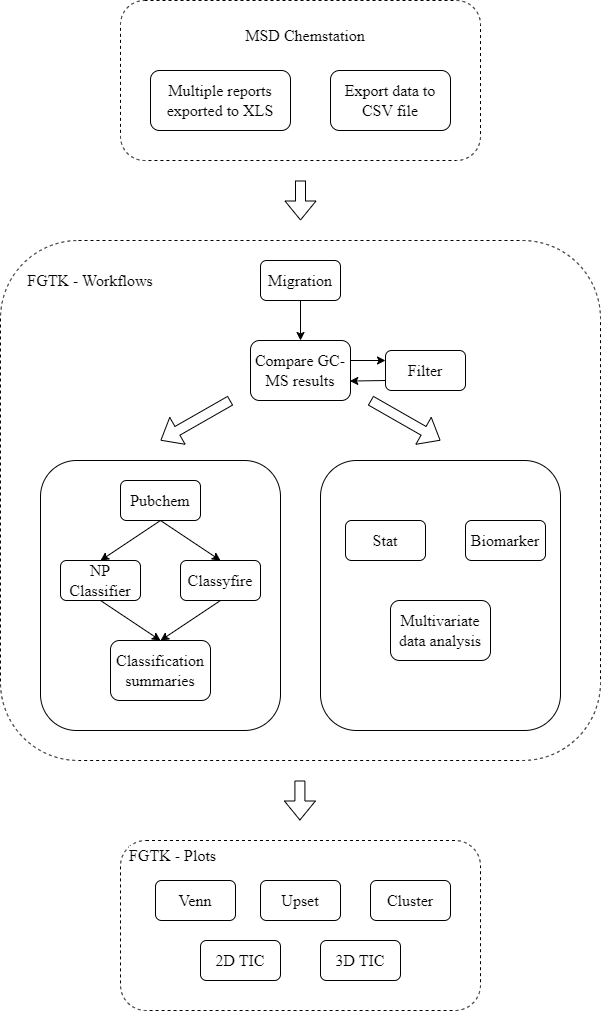

The diagram above was exported from draw.io. Its source (the exported page's mxGraphModel, read from the mxfile embedded in the PNG):
<mxGraphModel dx="878" dy="691" grid="1" gridSize="10" guides="1" tooltips="1" connect="1" arrows="1" fold="1" page="1" pageScale="1" pageWidth="850" pageHeight="1100" math="0" shadow="0">
  <root>
    <mxCell id="0" />
    <mxCell id="1" parent="0" />
    <mxCell id="60" value="" style="rounded=1;whiteSpace=wrap;html=1;labelBackgroundColor=default;fontFamily=Times New Roman;fontColor=#F0F0F0;dashed=1;" vertex="1" parent="1">
      <mxGeometry y="280" width="600" height="520" as="geometry" />
    </mxCell>
    <mxCell id="78" value="" style="rounded=1;whiteSpace=wrap;html=1;labelBackgroundColor=default;fontFamily=Times New Roman;fontColor=#F0F0F0;" vertex="1" parent="1">
      <mxGeometry x="320" y="500" width="240" height="270" as="geometry" />
    </mxCell>
    <mxCell id="69" value="" style="rounded=1;whiteSpace=wrap;html=1;labelBackgroundColor=default;fontFamily=Times New Roman;fontColor=#F0F0F0;" vertex="1" parent="1">
      <mxGeometry x="40" y="500" width="240" height="270" as="geometry" />
    </mxCell>
    <mxCell id="56" value="" style="rounded=1;whiteSpace=wrap;html=1;dashed=1;" vertex="1" parent="1">
      <mxGeometry x="120" y="40" width="360" height="160" as="geometry" />
    </mxCell>
    <mxCell id="2" value="&lt;font style=&quot;font-size: 16px;&quot; face=&quot;Times New Roman&quot;&gt;Migration&lt;/font&gt;" style="rounded=1;whiteSpace=wrap;html=1;" parent="1" vertex="1">
      <mxGeometry x="260" y="300" width="80" height="40" as="geometry" />
    </mxCell>
    <mxCell id="3" value="&lt;font face=&quot;Times New Roman&quot;&gt;&lt;span style=&quot;font-size: 16px;&quot;&gt;Compare GC-MS results&lt;/span&gt;&lt;/font&gt;" style="rounded=1;whiteSpace=wrap;html=1;" parent="1" vertex="1">
      <mxGeometry x="250" y="380" width="100" height="60" as="geometry" />
    </mxCell>
    <mxCell id="4" value="&lt;font face=&quot;Times New Roman&quot;&gt;&lt;span style=&quot;font-size: 16px;&quot;&gt;Pubchem&lt;/span&gt;&lt;/font&gt;" style="rounded=1;whiteSpace=wrap;html=1;" parent="1" vertex="1">
      <mxGeometry x="120" y="520" width="80" height="40" as="geometry" />
    </mxCell>
    <mxCell id="5" value="&lt;font face=&quot;Times New Roman&quot;&gt;&lt;span style=&quot;font-size: 16px;&quot;&gt;Classyfire&lt;/span&gt;&lt;/font&gt;" style="rounded=1;whiteSpace=wrap;html=1;" parent="1" vertex="1">
      <mxGeometry x="180" y="600" width="80" height="40" as="geometry" />
    </mxCell>
    <mxCell id="6" value="&lt;font face=&quot;Times New Roman&quot;&gt;&lt;span style=&quot;font-size: 16px;&quot;&gt;Stat&lt;/span&gt;&lt;/font&gt;" style="rounded=1;whiteSpace=wrap;html=1;" parent="1" vertex="1">
      <mxGeometry x="345" y="560" width="80" height="40" as="geometry" />
    </mxCell>
    <mxCell id="8" value="&lt;font face=&quot;Times New Roman&quot;&gt;&lt;span style=&quot;font-size: 16px;&quot;&gt;Biomarker&lt;/span&gt;&lt;/font&gt;" style="rounded=1;whiteSpace=wrap;html=1;" parent="1" vertex="1">
      <mxGeometry x="465" y="560" width="80" height="40" as="geometry" />
    </mxCell>
    <mxCell id="12" value="&lt;font face=&quot;Times New Roman&quot;&gt;&lt;span style=&quot;font-size: 16px;&quot;&gt;Multivariate data analysis&lt;/span&gt;&lt;/font&gt;" style="rounded=1;whiteSpace=wrap;html=1;" parent="1" vertex="1">
      <mxGeometry x="390" y="640" width="100" height="60" as="geometry" />
    </mxCell>
    <mxCell id="21" value="&lt;font face=&quot;Times New Roman&quot;&gt;&lt;span style=&quot;font-size: 16px;&quot;&gt;NP Classifier&lt;/span&gt;&lt;/font&gt;" style="rounded=1;whiteSpace=wrap;html=1;" parent="1" vertex="1">
      <mxGeometry x="60" y="600" width="80" height="40" as="geometry" />
    </mxCell>
    <mxCell id="23" value="&lt;font face=&quot;Times New Roman&quot;&gt;&lt;span style=&quot;font-size: 16px;&quot;&gt;Filter&lt;/span&gt;&lt;/font&gt;" style="rounded=1;whiteSpace=wrap;html=1;" parent="1" vertex="1">
      <mxGeometry x="385" y="390" width="80" height="40" as="geometry" />
    </mxCell>
    <mxCell id="50" value="&lt;font face=&quot;Times New Roman&quot;&gt;&lt;span style=&quot;font-size: 16px;&quot;&gt;Classification summaries&lt;/span&gt;&lt;/font&gt;" style="rounded=1;whiteSpace=wrap;html=1;" vertex="1" parent="1">
      <mxGeometry x="110" y="680" width="100" height="60" as="geometry" />
    </mxCell>
    <mxCell id="52" value="&lt;font face=&quot;Times New Roman&quot;&gt;&lt;span style=&quot;font-size: 16px;&quot;&gt;Multiple reports exported to XLS&lt;/span&gt;&lt;/font&gt;" style="rounded=1;whiteSpace=wrap;html=1;" vertex="1" parent="1">
      <mxGeometry x="150" y="110" width="140" height="60" as="geometry" />
    </mxCell>
    <mxCell id="54" value="&lt;font face=&quot;Times New Roman&quot;&gt;&lt;span style=&quot;font-size: 16px;&quot;&gt;Export data to CSV file&lt;/span&gt;&lt;/font&gt;" style="rounded=1;whiteSpace=wrap;html=1;" vertex="1" parent="1">
      <mxGeometry x="330" y="110" width="120" height="60" as="geometry" />
    </mxCell>
    <mxCell id="58" value="&lt;span style=&quot;text-align: start;&quot;&gt;&lt;font style=&quot;font-size: 16px;&quot; face=&quot;Times New Roman&quot;&gt;MSD Chemstation&lt;/font&gt;&lt;/span&gt;" style="text;html=1;strokeColor=none;fillColor=none;align=center;verticalAlign=middle;whiteSpace=wrap;rounded=0;labelBackgroundColor=default;fontColor=#000000;" vertex="1" parent="1">
      <mxGeometry x="235" y="60" width="140" height="30" as="geometry" />
    </mxCell>
    <mxCell id="59" value="" style="shape=flexArrow;endArrow=classic;html=1;fontFamily=Times New Roman;fontColor=#F0F0F0;" edge="1" parent="1">
      <mxGeometry width="50" height="50" relative="1" as="geometry">
        <mxPoint x="300" y="220" as="sourcePoint" />
        <mxPoint x="300" y="260" as="targetPoint" />
      </mxGeometry>
    </mxCell>
    <mxCell id="64" value="" style="endArrow=classic;html=1;fontFamily=Times New Roman;fontColor=#F0F0F0;exitX=0.5;exitY=1;exitDx=0;exitDy=0;entryX=0.5;entryY=0;entryDx=0;entryDy=0;" edge="1" parent="1" source="2" target="3">
      <mxGeometry width="50" height="50" relative="1" as="geometry">
        <mxPoint x="300" y="410" as="sourcePoint" />
        <mxPoint x="350" y="360" as="targetPoint" />
      </mxGeometry>
    </mxCell>
    <mxCell id="66" value="" style="endArrow=classic;html=1;fontFamily=Times New Roman;fontColor=#F0F0F0;entryX=0;entryY=0.25;entryDx=0;entryDy=0;" edge="1" parent="1" target="23">
      <mxGeometry width="50" height="50" relative="1" as="geometry">
        <mxPoint x="350" y="400" as="sourcePoint" />
        <mxPoint x="380" y="395" as="targetPoint" />
      </mxGeometry>
    </mxCell>
    <mxCell id="67" value="" style="endArrow=classic;html=1;fontFamily=Times New Roman;fontColor=#F0F0F0;exitX=0;exitY=0.75;exitDx=0;exitDy=0;entryX=0.993;entryY=0.676;entryDx=0;entryDy=0;entryPerimeter=0;" edge="1" parent="1" source="23" target="3">
      <mxGeometry width="50" height="50" relative="1" as="geometry">
        <mxPoint x="320" y="530" as="sourcePoint" />
        <mxPoint x="370" y="480" as="targetPoint" />
      </mxGeometry>
    </mxCell>
    <mxCell id="70" value="" style="shape=flexArrow;endArrow=classic;html=1;fontFamily=Times New Roman;fontColor=#F0F0F0;" edge="1" parent="1">
      <mxGeometry width="50" height="50" relative="1" as="geometry">
        <mxPoint x="230" y="440" as="sourcePoint" />
        <mxPoint x="160" y="480" as="targetPoint" />
      </mxGeometry>
    </mxCell>
    <mxCell id="73" value="" style="endArrow=classic;html=1;fontFamily=Times New Roman;fontColor=#F0F0F0;exitX=0.5;exitY=1;exitDx=0;exitDy=0;entryX=0.5;entryY=0;entryDx=0;entryDy=0;" edge="1" parent="1" source="4" target="21">
      <mxGeometry width="50" height="50" relative="1" as="geometry">
        <mxPoint x="300" y="740" as="sourcePoint" />
        <mxPoint x="350" y="690" as="targetPoint" />
      </mxGeometry>
    </mxCell>
    <mxCell id="74" value="" style="endArrow=classic;html=1;fontFamily=Times New Roman;fontColor=#F0F0F0;" edge="1" parent="1">
      <mxGeometry width="50" height="50" relative="1" as="geometry">
        <mxPoint x="160" y="560" as="sourcePoint" />
        <mxPoint x="220" y="600" as="targetPoint" />
      </mxGeometry>
    </mxCell>
    <mxCell id="75" value="" style="endArrow=classic;html=1;fontFamily=Times New Roman;fontColor=#F0F0F0;exitX=0.5;exitY=1;exitDx=0;exitDy=0;entryX=0.5;entryY=0;entryDx=0;entryDy=0;" edge="1" parent="1" source="21" target="50">
      <mxGeometry width="50" height="50" relative="1" as="geometry">
        <mxPoint x="300" y="740" as="sourcePoint" />
        <mxPoint x="350" y="690" as="targetPoint" />
      </mxGeometry>
    </mxCell>
    <mxCell id="76" value="" style="endArrow=classic;html=1;fontFamily=Times New Roman;fontColor=#F0F0F0;exitX=0.5;exitY=1;exitDx=0;exitDy=0;" edge="1" parent="1" source="5">
      <mxGeometry width="50" height="50" relative="1" as="geometry">
        <mxPoint x="300" y="740" as="sourcePoint" />
        <mxPoint x="160" y="680" as="targetPoint" />
      </mxGeometry>
    </mxCell>
    <mxCell id="79" value="" style="shape=flexArrow;endArrow=classic;html=1;fontFamily=Times New Roman;fontColor=#F0F0F0;" edge="1" parent="1">
      <mxGeometry width="50" height="50" relative="1" as="geometry">
        <mxPoint x="370" y="440" as="sourcePoint" />
        <mxPoint x="440" y="480" as="targetPoint" />
      </mxGeometry>
    </mxCell>
    <mxCell id="80" value="&lt;span style=&quot;text-align: start;&quot;&gt;&lt;font style=&quot;font-size: 16px;&quot; face=&quot;Times New Roman&quot;&gt;FGTK - Workflows&lt;/font&gt;&lt;/span&gt;" style="text;html=1;strokeColor=none;fillColor=none;align=center;verticalAlign=middle;whiteSpace=wrap;rounded=0;labelBackgroundColor=default;fontColor=#000000;" vertex="1" parent="1">
      <mxGeometry x="20" y="305" width="140" height="30" as="geometry" />
    </mxCell>
    <mxCell id="83" value="" style="shape=flexArrow;endArrow=classic;html=1;fontFamily=Times New Roman;fontColor=#F0F0F0;" edge="1" parent="1">
      <mxGeometry width="50" height="50" relative="1" as="geometry">
        <mxPoint x="299.41" y="820" as="sourcePoint" />
        <mxPoint x="299.41" y="860" as="targetPoint" />
      </mxGeometry>
    </mxCell>
    <mxCell id="84" value="" style="rounded=1;whiteSpace=wrap;html=1;dashed=1;" vertex="1" parent="1">
      <mxGeometry x="120" y="880" width="360" height="170" as="geometry" />
    </mxCell>
    <mxCell id="86" value="&lt;font face=&quot;Times New Roman&quot;&gt;&lt;span style=&quot;font-size: 16px;&quot;&gt;Venn&lt;/span&gt;&lt;/font&gt;" style="rounded=1;whiteSpace=wrap;html=1;" vertex="1" parent="1">
      <mxGeometry x="155" y="920" width="80" height="40" as="geometry" />
    </mxCell>
    <mxCell id="87" value="&lt;font face=&quot;Times New Roman&quot;&gt;&lt;span style=&quot;font-size: 16px;&quot;&gt;Upset&lt;/span&gt;&lt;/font&gt;" style="rounded=1;whiteSpace=wrap;html=1;" vertex="1" parent="1">
      <mxGeometry x="260" y="920" width="80" height="40" as="geometry" />
    </mxCell>
    <mxCell id="88" value="&lt;font face=&quot;Times New Roman&quot;&gt;&lt;span style=&quot;font-size: 16px;&quot;&gt;Cluster&lt;/span&gt;&lt;/font&gt;" style="rounded=1;whiteSpace=wrap;html=1;" vertex="1" parent="1">
      <mxGeometry x="370" y="920" width="80" height="40" as="geometry" />
    </mxCell>
    <mxCell id="89" value="&lt;font face=&quot;Times New Roman&quot;&gt;&lt;span style=&quot;font-size: 16px;&quot;&gt;2D TIC&lt;/span&gt;&lt;/font&gt;" style="rounded=1;whiteSpace=wrap;html=1;" vertex="1" parent="1">
      <mxGeometry x="200" y="980" width="80" height="40" as="geometry" />
    </mxCell>
    <mxCell id="90" value="&lt;font face=&quot;Times New Roman&quot;&gt;&lt;span style=&quot;font-size: 16px;&quot;&gt;3D TIC&lt;/span&gt;&lt;/font&gt;" style="rounded=1;whiteSpace=wrap;html=1;" vertex="1" parent="1">
      <mxGeometry x="320" y="980" width="80" height="40" as="geometry" />
    </mxCell>
    <mxCell id="91" value="&lt;span style=&quot;text-align: start;&quot;&gt;&lt;font style=&quot;font-size: 16px;&quot; face=&quot;Times New Roman&quot;&gt;FGTK - Plots&lt;/font&gt;&lt;/span&gt;" style="text;html=1;strokeColor=none;fillColor=none;align=center;verticalAlign=middle;whiteSpace=wrap;rounded=0;labelBackgroundColor=default;fontColor=#000000;" vertex="1" parent="1">
      <mxGeometry x="120" y="880" width="105" height="30" as="geometry" />
    </mxCell>
  </root>
</mxGraphModel>